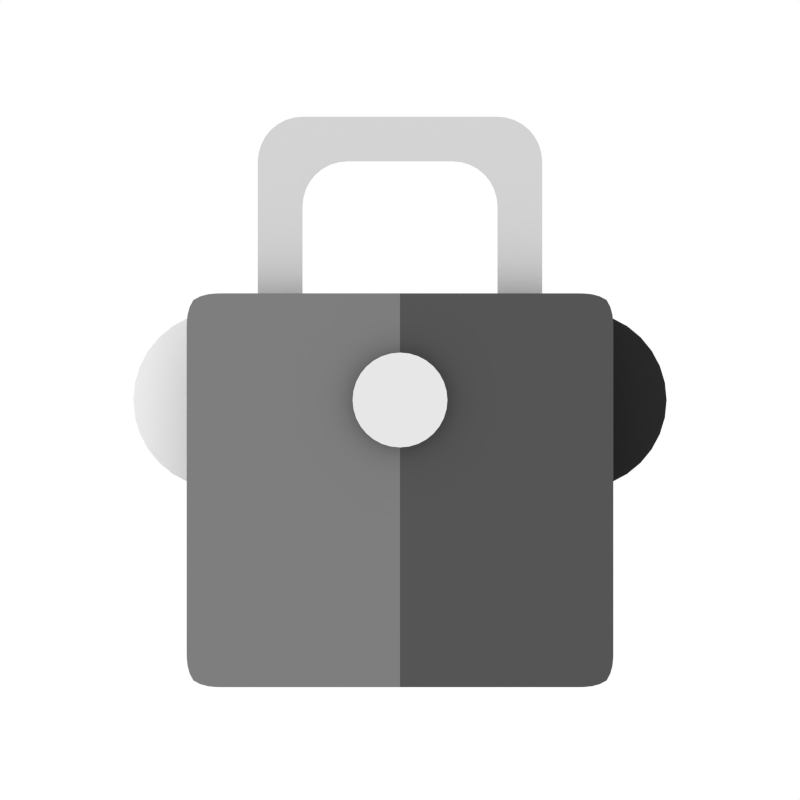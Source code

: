 # Source: Active.blend  (saved by Blender 2.78.0; exported with 4.5.12 LTS)
import bpy
from mathutils import Matrix  # noqa: F401  (used for matrix-valued properties, if any)

bpy.ops.wm.read_factory_settings(use_empty=True)
scene = bpy.context.scene
scene.name = 'Scene'

# ---- collections
col_collection_1 = bpy.data.collections.new('Collection 1'); scene.collection.children.link(col_collection_1)
col_collection_1.hide_render = True
col_collection_1.hide_viewport = True
col_collection_2 = bpy.data.collections.new('Collection 2'); scene.collection.children.link(col_collection_2)
col_collection_2.hide_render = True
col_collection_2.hide_viewport = True
col_collection_3 = bpy.data.collections.new('Collection 3'); scene.collection.children.link(col_collection_3)
col_collection_3.hide_render = True
col_collection_3.hide_viewport = True
col_collection_4 = bpy.data.collections.new('Collection 4'); scene.collection.children.link(col_collection_4)
col_collection_4.hide_render = True
col_collection_4.hide_viewport = True
col_collection_5 = bpy.data.collections.new('Collection 5'); scene.collection.children.link(col_collection_5)
col_collection_5.hide_render = True
col_collection_5.hide_viewport = True
col_collection_6 = bpy.data.collections.new('Collection 6'); scene.collection.children.link(col_collection_6)
col_collection_6.hide_render = True
col_collection_6.hide_viewport = True
col_collection_7 = bpy.data.collections.new('Collection 7'); scene.collection.children.link(col_collection_7)
col_collection_7.hide_render = True
col_collection_7.hide_viewport = True
col_collection_8 = bpy.data.collections.new('Collection 8'); scene.collection.children.link(col_collection_8)
col_collection_11 = bpy.data.collections.new('Collection 11'); scene.collection.children.link(col_collection_11)
col_collection_11.hide_render = True
col_collection_11.hide_viewport = True
col_collection_12 = bpy.data.collections.new('Collection 12'); scene.collection.children.link(col_collection_12)
col_collection_12.hide_render = True
col_collection_12.hide_viewport = True
col_collection_13 = bpy.data.collections.new('Collection 13'); scene.collection.children.link(col_collection_13)
col_collection_14 = bpy.data.collections.new('Collection 14'); scene.collection.children.link(col_collection_14)
col_collection_14.hide_render = True
col_collection_14.hide_viewport = True
col_collection_15 = bpy.data.collections.new('Collection 15'); scene.collection.children.link(col_collection_15)
col_collection_15.hide_render = True
col_collection_15.hide_viewport = True
col_collection_16 = bpy.data.collections.new('Collection 16'); scene.collection.children.link(col_collection_16)
col_collection_16.hide_render = True
col_collection_16.hide_viewport = True
col_collection_20 = bpy.data.collections.new('Collection 20'); scene.collection.children.link(col_collection_20)
col_collection_20.hide_render = True
col_collection_20.hide_viewport = True

# ---- materials (node trees are filled in below, after node groups)
mat_blue_5 = bpy.data.materials.new('Blue 5')
mat_blue_5.alpha_threshold = 0.0
mat_blue_5.use_transparent_shadow = False
mat_blue_5.diffuse_color = (0.004777, 0.03071, 0.09306, 1.0)
mat_blue_5.roughness = 0.5
mat_white_1 = bpy.data.materials.new('White 1')
mat_white_1.alpha_threshold = 0.0
mat_white_1.use_transparent_shadow = False
mat_white_1.diffuse_color = (1.0, 1.0, 1.0, 1.0)
mat_white_1.roughness = 0.5
mat_blue_3 = bpy.data.materials.new('Blue 3')
mat_blue_3.alpha_threshold = 0.0
mat_blue_3.use_transparent_shadow = False
mat_blue_3.diffuse_color = (0.01229, 0.117, 0.3864, 1.0)
mat_blue_3.roughness = 0.5
mat_white_3 = bpy.data.materials.new('White 3')
mat_white_3.alpha_threshold = 0.0
mat_white_3.use_transparent_shadow = False
mat_white_3.diffuse_color = (0.2086, 0.2086, 0.2086, 1.0)
mat_white_3.roughness = 0.5
mat_blue_1 = bpy.data.materials.new('Blue 1')
mat_blue_1.alpha_threshold = 0.0
mat_blue_1.use_transparent_shadow = False
mat_blue_1.diffuse_color = (0.0185, 0.1981, 0.6724, 1.0)
mat_blue_1.roughness = 0.5
mat_blue_4 = bpy.data.materials.new('Blue 4')
mat_blue_4.alpha_threshold = 0.0
mat_blue_4.use_transparent_shadow = False
mat_blue_4.diffuse_color = (0.007499, 0.06301, 0.2016, 1.0)
mat_blue_4.roughness = 0.5
mat_white_5 = bpy.data.materials.new('White 5')
mat_white_5.alpha_threshold = 0.0
mat_white_5.use_transparent_shadow = False
mat_white_5.diffuse_color = (0.02732, 0.02732, 0.02732, 1.0)
mat_white_5.roughness = 0.5
mat_white_2 = bpy.data.materials.new('White 2')
mat_white_2.alpha_threshold = 0.0
mat_white_2.use_transparent_shadow = False
mat_white_2.diffuse_color = (0.6584, 0.6584, 0.6584, 1.0)
mat_white_2.roughness = 0.5
mat_alpha = bpy.data.materials.new('Alpha')
mat_alpha.alpha_threshold = 0.0
mat_alpha.use_transparent_shadow = False
mat_alpha.roughness = 0.5
mat_white_4 = bpy.data.materials.new('White 4')
mat_white_4.alpha_threshold = 0.0
mat_white_4.use_transparent_shadow = False
mat_white_4.diffuse_color = (0.09084, 0.09084, 0.09084, 1.0)
mat_white_4.roughness = 0.5
mat_blue_2 = bpy.data.materials.new('Blue 2')
mat_blue_2.alpha_threshold = 0.0
mat_blue_2.use_transparent_shadow = False
mat_blue_2.diffuse_color = (0.01521, 0.1529, 0.5149, 1.0)
mat_blue_2.roughness = 0.5
mat_green_1 = bpy.data.materials.new('Green 1')
mat_green_1.alpha_threshold = 0.0
mat_green_1.use_transparent_shadow = False
mat_green_1.diffuse_color = (0.04667, 0.624, 0.09531, 1.0)
mat_green_1.roughness = 0.5
mat_green_2 = bpy.data.materials.new('Green 2')
mat_green_2.alpha_threshold = 0.0
mat_green_2.use_transparent_shadow = False
mat_green_2.diffuse_color = (0.0356, 0.4621, 0.07227, 1.0)
mat_green_2.roughness = 0.5
mat_green_3 = bpy.data.materials.new('Green 3')
mat_green_3.alpha_threshold = 0.0
mat_green_3.use_transparent_shadow = False
mat_green_3.diffuse_color = (0.02315, 0.2747, 0.04519, 1.0)
mat_green_3.roughness = 0.5
mat_green_4 = bpy.data.materials.new('Green 4')
mat_green_4.alpha_threshold = 0.0
mat_green_4.use_transparent_shadow = False
mat_green_4.diffuse_color = (0.01681, 0.1779, 0.03071, 1.0)
mat_green_4.roughness = 0.5
mat_green_5 = bpy.data.materials.new('Green 5')
mat_green_5.alpha_threshold = 0.0
mat_green_5.use_transparent_shadow = False
mat_green_5.diffuse_color = (0.008568, 0.07819, 0.01521, 1.0)
mat_green_5.roughness = 0.5
mat_red_1 = bpy.data.materials.new('Red 1')
mat_red_1.alpha_threshold = 0.0
mat_red_1.use_transparent_shadow = False
mat_red_1.diffuse_color = (0.7991, 0.0, 0.0137, 1.0)
mat_red_1.roughness = 0.5
mat_red_2 = bpy.data.materials.new('Red 2')
mat_red_2.alpha_threshold = 0.0
mat_red_2.use_transparent_shadow = False
mat_red_2.diffuse_color = (0.5333, 0.0, 0.01033, 1.0)
mat_red_2.roughness = 0.5
mat_red_3 = bpy.data.materials.new('Red 3')
mat_red_3.alpha_threshold = 0.0
mat_red_3.use_transparent_shadow = False
mat_red_3.diffuse_color = (0.3864, 0.0, 0.008568, 1.0)
mat_red_3.roughness = 0.5
mat_red_4 = bpy.data.materials.new('Red 4')
mat_red_4.alpha_threshold = 0.0
mat_red_4.use_transparent_shadow = False
mat_red_4.diffuse_color = (0.2705, 0.0, 0.006512, 1.0)
mat_red_4.roughness = 0.5
mat_red_5 = bpy.data.materials.new('Red 5')
mat_red_5.alpha_threshold = 0.0
mat_red_5.use_transparent_shadow = False
mat_red_5.diffuse_color = (0.1384, 0.0, 0.004391, 1.0)
mat_red_5.roughness = 0.5
mat_orange_1 = bpy.data.materials.new('Orange 1')
mat_orange_1.alpha_threshold = 0.0
mat_orange_1.use_transparent_shadow = False
mat_orange_1.diffuse_color = (1.0, 0.3005, 0.0185, 1.0)
mat_orange_1.roughness = 0.5
mat_orange_2 = bpy.data.materials.new('Orange 2')
mat_orange_2.alpha_threshold = 0.0
mat_orange_2.use_transparent_shadow = False
mat_orange_2.diffuse_color = (0.7011, 0.2159, 0.01444, 1.0)
mat_orange_2.roughness = 0.5
mat_orange_3 = bpy.data.materials.new('Orange 3')
mat_orange_3.alpha_threshold = 0.0
mat_orange_3.use_transparent_shadow = False
mat_orange_3.diffuse_color = (0.6172, 0.1912, 0.01298, 1.0)
mat_orange_3.roughness = 0.5
mat_orange_4 = bpy.data.materials.new('Orange 4')
mat_orange_4.alpha_threshold = 0.0
mat_orange_4.use_transparent_shadow = False
mat_orange_4.diffuse_color = (0.5333, 0.1651, 0.01161, 1.0)
mat_orange_4.roughness = 0.5
mat_orange_5 = bpy.data.materials.new('Orange 5')
mat_orange_5.alpha_threshold = 0.0
mat_orange_5.use_transparent_shadow = False
mat_orange_5.diffuse_color = (0.3278, 0.1046, 0.008023, 1.0)
mat_orange_5.roughness = 0.5
mat_yellow_1 = bpy.data.materials.new('Yellow 1')
mat_yellow_1.alpha_threshold = 0.0
mat_yellow_1.use_transparent_shadow = False
mat_yellow_1.diffuse_color = (1.0, 1.0, 0.0, 1.0)
mat_yellow_1.roughness = 0.5
mat_yellow_2 = bpy.data.materials.new('Yellow 2')
mat_yellow_2.alpha_threshold = 0.0
mat_yellow_2.use_transparent_shadow = False
mat_yellow_2.diffuse_color = (0.6939, 0.6939, 0.0, 1.0)
mat_yellow_2.roughness = 0.5
mat_yellow_3 = bpy.data.materials.new('Yellow 3')
mat_yellow_3.alpha_threshold = 0.0
mat_yellow_3.use_transparent_shadow = False
mat_yellow_3.diffuse_color = (0.3813, 0.3813, 0.0, 1.0)
mat_yellow_3.roughness = 0.5
mat_yellow_4 = bpy.data.materials.new('Yellow 4')
mat_yellow_4.alpha_threshold = 0.0
mat_yellow_4.use_transparent_shadow = False
mat_yellow_4.diffuse_color = (0.2122, 0.2122, 0.0, 1.0)
mat_yellow_4.roughness = 0.5
mat_yellow_5 = bpy.data.materials.new('Yellow 5')
mat_yellow_5.alpha_threshold = 0.0
mat_yellow_5.use_transparent_shadow = False
mat_yellow_5.diffuse_color = (0.0999, 0.0999, 0.0, 1.0)
mat_yellow_5.roughness = 0.5

# ---- material node trees

# ---- world
world_world = bpy.data.worlds.new('World'); scene.world = world_world
world_world.color = (1.0, 1.0, 1.0)
world_world.use_sun_shadow = False
world_world.sun_shadow_jitter_overblur = 0.0
world_world.cycles.sampling_method = 'NONE'
world_world.cycles.sample_map_resolution = 256

# ---- cameras
cam_camera_001 = bpy.data.cameras.new('Camera.001')
cam_camera_001.type = 'ORTHO'
cam_camera_001.clip_end = 100.0
cam_camera_001.lens = 35.0
cam_camera_001.sensor_width = 32.0
cam_camera_001.sensor_height = 18.0
cam_camera_001.ortho_scale = 9.0
cam_camera_001.display_size = 2.0
cam_camera_001.dof.focus_distance = 0.0
cam_camera_001.dof.aperture_fstop = 128.0
cam_camera_001.dof.aperture_blades = 6

# ---- meshes
me_plane_008 = bpy.data.meshes.new('Plane.008')
me_plane_008.from_pydata([(3.5, -3.0, 0.0), (3.5, 3.0, 0.0), (-3.5, -3.0, 0.0), (-3.5, 3.0, 0.0)], [], [(3, 2, 0, 1)])
me_plane_008.materials.append(mat_blue_5)
me_plane_008.use_remesh_preserve_volume = False
me_plane_008.use_remesh_preserve_attributes = False
me_plane_008.use_mirror_vertex_groups = False
me_plane_008.update()
me_plane_001 = bpy.data.meshes.new('Plane.001')
me_plane_001.from_pydata([(3.0, -3.0, 0.0), (1.0, -3.0, 0.0), (3.0, 1.0, 0.0), (1.0, 1.0, 0.0), (3.0, 3.0, 0.0), (1.0, 3.0, 0.0), (-1.0, 1.0, 0.0), (-1.0, 3.0, 0.0), (-3.0, 1.0, 0.0), (-3.0, 3.0, 0.0), (-1.0, -1.0, 0.0), (-3.0, -1.0, 0.0), (-4.0, -1.0, 0.0), (7.153e-07, -1.0, 0.0), (-1.0, -2.0, 0.0), (-3.0, -2.0, 0.0), (-2.0, -3.0, 0.0)], [], [(0, 2, 3, 1), (2, 4, 5, 3), (5, 7, 6, 3), (7, 9, 8, 6), (8, 11, 10, 6), (10, 14, 13), (11, 15, 14, 10), (11, 12, 15), (15, 16, 14)])
me_plane_001.materials.append(mat_blue_5)
me_plane_001.use_remesh_preserve_volume = False
me_plane_001.use_remesh_preserve_attributes = False
me_plane_001.use_mirror_vertex_groups = False
me_plane_001.update()
me_plane = bpy.data.meshes.new('Plane')
me_plane.from_pydata([(-4.0, -3.0, 0.0), (-2.0, -3.0, 0.0), (-4.0, 1.0, 0.0), (-2.0, 1.0, 0.0), (-4.0, 3.0, 0.0), (-2.0, 3.0, 0.0), (0.0, 1.0, 0.0), (0.0, 3.0, 0.0), (2.0, 1.0, 0.0), (2.0, 3.0, 0.0), (0.0, -1.0, 0.0), (2.0, -1.0, 0.0), (3.0, -1.0, 0.0), (-1.0, -1.0, 0.0), (0.0, -2.0, 0.0), (2.0, -2.0, 0.0), (1.0, -3.0, 0.0)], [], [(0, 1, 3, 2), (2, 3, 5, 4), (5, 3, 6, 7), (7, 6, 8, 9), (8, 6, 10, 11), (10, 13, 14), (11, 10, 14, 15), (11, 15, 12), (15, 14, 16)])
me_plane.materials.append(mat_white_1)
me_plane.use_remesh_preserve_volume = False
me_plane.use_remesh_preserve_attributes = False
me_plane.use_mirror_vertex_groups = False
me_plane.update()
me_plane_004 = bpy.data.meshes.new('Plane.004')
me_plane_004.from_pydata([(-1.4, -2.6, 0.0), (-0.2, -2.6, 0.0), (2.2, 2.6, 0.0), (3.4, 2.6, 0.0)], [], [(0, 1, 3, 2)])
me_plane_004.materials.append(mat_blue_3)
me_plane_004.use_remesh_preserve_volume = False
me_plane_004.use_remesh_preserve_attributes = False
me_plane_004.use_mirror_vertex_groups = False
me_plane_004.update()
me_plane_003 = bpy.data.meshes.new('Plane.003')
me_plane_003.from_pydata([(3.4, -2.6, 0.0), (2.2, -2.6, 0.0), (-0.2, 2.6, 0.0), (-1.4, 2.6, 0.0)], [], [(0, 2, 3, 1)])
me_plane_003.materials.append(mat_blue_3)
me_plane_003.use_remesh_preserve_volume = False
me_plane_003.use_remesh_preserve_attributes = False
me_plane_003.use_mirror_vertex_groups = False
me_plane_003.update()
me_plane_002 = bpy.data.meshes.new('Plane.002')
me_plane_002.from_pydata([(-1.0, -1.5, 0.0), (2.0, -1.5, 0.0), (-1.0, 1.5, 0.0), (2.0, 1.5, 0.0), (-2.0, 0.0, 0.0)], [], [(0, 1, 3, 2), (0, 2, 4)])
me_plane_002.materials.append(mat_white_1)
me_plane_002.use_remesh_preserve_volume = False
me_plane_002.use_remesh_preserve_attributes = False
me_plane_002.use_mirror_vertex_groups = False
me_plane_002.update()
me_plane_005 = bpy.data.meshes.new('Plane.005')
me_plane_005.from_pydata([(-2.4, -0.6333, 0.0), (0.0, -3.133, 0.0), (-2.4, 0.5667, 0.0), (0.0, -1.933, 0.0), (2.4, -0.6333, 0.0), (2.4, 0.5667, 0.0), (0.0, -1.633, 0.0), (-2.4, 0.8667, 0.0), (2.4, 0.8667, 0.0), (0.0, 3.367, 0.0), (-1.2, -0.3833, 0.0), (1.2, 2.117, 0.0)], [], [(0, 1, 3, 2), (3, 1, 4, 5), (7, 10, 11, 9), (8, 11, 10, 6)])
me_plane_005.polygons.foreach_set('material_index', [0, 1, 0, 1])
me_plane_005.materials.append(mat_white_1)
me_plane_005.materials.append(mat_white_3)
me_plane_005.use_remesh_preserve_volume = False
me_plane_005.use_remesh_preserve_attributes = False
me_plane_005.use_mirror_vertex_groups = False
me_plane_005.update()
me_plane_009 = bpy.data.meshes.new('Plane.009')
me_plane_009.from_pydata([(-2.493, -0.898, 0.0), (-0.4933, -2.898, 0.0), (-2.493, 1.102, 0.0), (-0.4933, -0.898, 0.0), (2.987, 0.796, 0.0), (2.987, 2.796, 0.0), (-2.493, 1.602, 0.0), (-0.4933, -0.398, 0.0), (2.987, 3.296, 0.0), (-2.493, -1.398, 0.0), (-0.4933, -3.398, 0.0), (2.987, 0.296, 0.0)], [], [(0, 2, 3, 1), (3, 5, 4, 1), (7, 3, 2, 6), (8, 5, 3, 7), (10, 1, 4, 11), (9, 0, 1, 10)])
me_plane_009.polygons.foreach_set('material_index', [1, 1, 0, 0, 0, 0])
me_plane_009.materials.append(mat_blue_5)
me_plane_009.materials.append(mat_white_1)
me_plane_009.use_remesh_preserve_volume = False
me_plane_009.use_remesh_preserve_attributes = False
me_plane_009.use_mirror_vertex_groups = False
me_plane_009.update()
me_plane_010 = bpy.data.meshes.new('Plane.010')
me_plane_010.from_pydata([(-2.4, -0.6333, 0.0), (0.0, -3.133, 0.0), (-2.4, 0.5667, 0.0), (0.0, -1.933, 0.0), (2.4, -0.6333, 0.0), (2.4, 0.5667, 0.0), (0.0, -1.633, 0.0), (-2.4, 0.8667, 0.0), (2.4, 0.8667, 0.0), (0.0, 3.367, 0.0), (-1.2, -0.3833, 0.0), (1.2, 2.117, 0.0), (-2.4, -0.6333, -1.094), (0.0, -3.133, -1.094), (-2.4, 0.5667, -1.094), (0.0, -1.933, -1.094), (2.4, -0.6333, -1.094), (2.4, 0.5667, -1.094), (0.0, -1.633, -1.094), (-2.4, 0.8667, -1.094), (2.4, 0.8667, -1.094), (0.0, 3.367, -1.094), (-1.2, -0.3833, -1.094), (1.2, 2.117, -1.094)], [], [(0, 2, 3, 1), (3, 5, 4, 1), (7, 9, 11, 10), (8, 6, 10, 11), (12, 13, 15, 14), (15, 13, 16, 17), (19, 22, 23, 21), (20, 23, 22, 18), (2, 0, 12, 14), (6, 8, 20, 18), (4, 5, 17, 16), (1, 4, 16, 13), (0, 1, 13, 12), (11, 9, 21, 23), (5, 3, 15, 17), (8, 11, 23, 20), (9, 7, 19, 21), (7, 10, 22, 19), (3, 2, 14, 15), (10, 6, 18, 22)])
me_plane_010.polygons.foreach_set('material_index', [0, 1, 0, 1, 0, 1, 0, 1, 0, 1, 1, 1, 0, 0, 1, 1, 0, 0, 0, 1])
me_plane_010.materials.append(mat_blue_1)
me_plane_010.materials.append(mat_blue_4)
me_plane_010.use_remesh_preserve_volume = False
me_plane_010.use_remesh_preserve_attributes = False
me_plane_010.use_mirror_vertex_groups = False
me_plane_010.update()
me_plane_011 = bpy.data.meshes.new('Plane.011')
me_plane_011.from_pydata([(-1.0, -2.333, 0.0), (1.0, -2.333, 0.0), (-1.0, 1.0, 0.0), (1.0, 1.0, 0.0), (-1.0, 1.667, 0.0), (1.0, 1.667, 0.0), (-1.0, 3.0, 0.0), (1.0, 3.0, 0.0)], [], [(0, 1, 3, 2), (5, 7, 6, 4)])
me_plane_011.polygons.foreach_set('material_index', [0, 1])
me_plane_011.materials.append(mat_white_1)
me_plane_011.materials.append(mat_white_5)
me_plane_011.use_remesh_preserve_volume = False
me_plane_011.use_remesh_preserve_attributes = False
me_plane_011.use_mirror_vertex_groups = False
me_plane_011.update()
me_plane_017 = bpy.data.meshes.new('Plane.017')
me_plane_017.from_pydata([(-1.0, -1.0, 0.0), (1.0, 0.0, 0.0), (-1.0, 1.0, 0.0), (-0.3333, -0.6667, 0.0), (0.3333, -0.3333, 0.0), (0.3333, 0.3333, 0.0), (-0.3333, 0.6667, 0.0), (-0.3333, -0.3333, 0.0), (1.192e-07, 8.941e-08, 0.0), (-0.3333, 0.3333, 0.0)], [], [(4, 1, 5), (6, 2, 9), (8, 5, 6, 9), (0, 3, 7), (4, 5, 8), (3, 4, 8, 7), (2, 0, 7, 9), (7, 8, 9)])
me_plane_017.polygons.foreach_set('material_index', [2, 0, 0, 0, 2, 0, 1, 1])
me_plane_017.materials.append(mat_white_2)
me_plane_017.materials.append(mat_white_1)
me_plane_017.materials.append(mat_white_3)
me_plane_017.use_remesh_preserve_volume = False
me_plane_017.use_remesh_preserve_attributes = False
me_plane_017.use_mirror_vertex_groups = False
me_plane_017.update()
me_plane_015 = bpy.data.meshes.new('Plane.015')
me_plane_015.from_pydata([(2.7, -3.6, 0.0), (9.9, -3.6, 0.0), (2.7, 3.6, 0.0), (9.9, 3.6, 0.0), (-9.9, -3.6, 0.0), (-2.7, -3.6, 0.0), (-9.9, 3.6, 0.0), (-2.7, 3.6, 0.0)], [], [(0, 1, 3, 2), (4, 5, 7, 6)])
me_plane_015.polygons.foreach_set('material_index', [1, 0])
me_plane_015.materials.append(mat_white_1)
me_plane_015.materials.append(mat_white_2)
me_plane_015.use_remesh_preserve_volume = False
me_plane_015.use_remesh_preserve_attributes = False
me_plane_015.use_mirror_vertex_groups = False
me_plane_015.update()
me_plane_014 = bpy.data.meshes.new('Plane.014')
me_plane_014.from_pydata([(-0.592, 0.6846, 4.688e-07), (-0.6905, 0.6748, 4.688e-07), (-0.7852, 0.6461, 4.688e-07), (-0.8725, 0.5994, 4.688e-07), (-0.949, 0.5366, 4.688e-07), (-1.012, 0.4601, 4.688e-07), (-1.058, 0.3728, 4.688e-07), (-1.087, 0.2781, 4.688e-07), (-1.097, 0.1796, 4.688e-07), (-1.095, 1.187, 4.768e-07), (-1.193, 1.178, 4.768e-07), (-1.288, 1.149, 4.768e-07), (-1.375, 1.102, 4.768e-07), (-1.452, 1.04, 4.768e-07), (-1.515, 0.963, 4.768e-07), (-1.561, 0.8757, 4.768e-07), (-1.59, 0.781, 4.768e-07), (-1.6, 0.6825, 4.768e-07), (-1.097, -1.079, 4.688e-07), (-1.6, 0.3064, 4.768e-07), (-0.8, 1.187, 4.768e-07), (0.0, 0.6846, 4.688e-07), (0.0, 1.187, 4.768e-07), (-1.6, -1.0, 4.768e-07)], [], [(21, 22, 20, 0), (0, 20, 9, 1), (1, 9, 10, 2), (2, 10, 11, 3), (3, 11, 12, 4), (12, 13, 4), (13, 14, 4), (4, 14, 15, 5), (5, 15, 16, 6), (6, 16, 17, 7), (8, 7, 17, 19), (23, 18, 8, 19)])
me_plane_014.materials.append(mat_white_2)
me_plane_014.use_remesh_preserve_volume = False
me_plane_014.use_remesh_preserve_attributes = False
me_plane_014.use_mirror_vertex_groups = False
me_plane_014.update()
me_circle_002 = bpy.data.meshes.new('Circle.002')
me_circle_002.from_pydata([(0.0, 1.0, 0.0), (-0.1951, 0.9808, 0.0), (-0.3827, 0.9239, 0.0), (-0.5556, 0.8315, 0.0), (-0.7071, 0.7071, 0.0), (-0.8315, 0.5556, 0.0), (-0.9239, 0.3827, 0.0), (-0.9808, 0.1951, 0.0), (-1.0, 7.55e-08, 0.0), (-0.9808, -0.1951, 0.0), (-0.9239, -0.3827, 0.0), (-0.8315, -0.5556, 0.0), (-0.7071, -0.7071, 0.0), (-0.5556, -0.8315, 0.0), (-0.3827, -0.9239, 0.0), (-0.1951, -0.9808, 0.0), (3.258e-07, -1.0, 0.0), (0.1951, -0.9808, 0.0), (0.3827, -0.9239, 0.0), (0.5556, -0.8315, 0.0), (0.7071, -0.7071, 0.0), (0.8315, -0.5556, 0.0), (0.9239, -0.3827, 0.0), (0.9808, -0.1951, 0.0), (1.0, 9.656e-07, 0.0), (0.9808, 0.1951, 0.0), (0.9239, 0.3827, 0.0), (0.8315, 0.5556, 0.0), (0.7071, 0.7071, 0.0), (0.5556, 0.8315, 0.0), (0.3827, 0.9239, 0.0), (0.1951, 0.9808, 0.0)], [], [(1, 2, 3, 4, 5, 6, 7, 8, 9, 10, 11, 12, 13, 14, 15, 16, 17, 18, 19, 20, 21, 22, 23, 24, 25, 26, 27, 28, 29, 30, 31, 0)])
me_circle_002.materials.append(mat_alpha)
me_circle_002.use_remesh_preserve_volume = False
me_circle_002.use_remesh_preserve_attributes = False
me_circle_002.use_mirror_vertex_groups = False
me_circle_002.update()
me_plane_018 = bpy.data.meshes.new('Plane.018')
me_plane_018.from_pydata([(-1.0, -1.346, 0.0), (1.0, -1.346, 0.0), (-1.0, 0.5, 0.0), (1.0, 0.5, 0.0), (-0.8, -1.346, 0.0), (0.8, -1.346, 0.0), (0.8, 0.5, 0.0), (-0.8, 0.5, 0.0), (-1.0, 0.3, 0.0), (-1.0, -1.146, 0.0), (1.0, -1.146, 0.0), (1.0, 0.3, 0.0), (-0.8, -1.146, 0.0), (-0.8, 0.3, 0.0), (0.8, -1.146, 0.0), (0.8, 0.3, 0.0), (0.8, -1.346, 0.0), (0.8, 0.5, 0.0), (0.8, -1.146, 0.0), (0.8, 0.3, 0.0), (-0.8, 0.5, 0.0), (-0.8, -1.146, 0.0), (-0.8, 0.3, 0.0), (-0.8, -1.346, 0.0), (-1.0, 0.3, 0.0), (1.0, 0.3, 0.0), (-0.8, 0.3, 0.0), (0.8, 0.3, 0.0), (0.8, 0.3, 0.0), (-0.8, 0.3, 0.0), (-1.0, -1.146, 0.0), (1.0, -1.146, 0.0), (-0.8, -1.146, 0.0), (0.8, -1.146, 0.0), (0.8, -1.146, 0.0), (-0.8, -1.146, 0.0), (0.0, -1.346, 0.0), (0.0, 0.5, 0.0), (0.0, -1.146, 0.0), (0.0, 0.3, 0.0), (0.0, 0.3, 0.0), (0.0, -1.146, 0.0)], [], [(15, 11, 3, 6), (8, 13, 7, 2), (19, 15, 6, 17), (16, 5, 14, 18), (28, 27, 15, 19), (0, 4, 12, 9), (24, 26, 13, 8), (5, 1, 10, 14), (27, 25, 11, 15), (40, 28, 19, 39), (36, 16, 18, 38), (39, 19, 17, 37), (13, 22, 20, 7), (4, 23, 21, 12), (26, 29, 22, 13), (32, 35, 29, 26), (41, 34, 28, 40), (33, 31, 25, 27), (30, 32, 26, 24), (34, 33, 27, 28), (18, 14, 33, 34), (9, 12, 32, 30), (14, 10, 31, 33), (38, 18, 34, 41), (12, 21, 35, 32), (21, 38, 41, 35), (35, 41, 40, 29), (22, 39, 37, 20), (23, 36, 38, 21), (29, 40, 39, 22)])
me_plane_018.polygons.foreach_set('material_index', [1, 0, 1, 1, 1, 0, 0, 1, 1, 1, 1, 1, 0, 0, 0, 0, 1, 1, 0, 1, 1, 0, 1, 1, 0, 0, 0, 0, 0, 0])
me_plane_018.materials.append(mat_white_3)
me_plane_018.materials.append(mat_white_4)
me_plane_018.use_remesh_preserve_volume = False
me_plane_018.use_remesh_preserve_attributes = False
me_plane_018.use_mirror_vertex_groups = False
me_plane_018.update()
me_plane_013 = bpy.data.meshes.new('Plane.013')
me_plane_013.from_pydata([(3.0, -3.0, 0.0), (1.0, -3.0, 0.0), (-1.0, 3.0, 0.0), (-3.0, 3.0, 0.0)], [], [(0, 2, 3, 1)])
me_plane_013.materials.append(mat_white_1)
me_plane_013.use_remesh_preserve_volume = False
me_plane_013.use_remesh_preserve_attributes = False
me_plane_013.use_mirror_vertex_groups = False
me_plane_013.update()
me_plane_012 = bpy.data.meshes.new('Plane.012')
me_plane_012.from_pydata([(-3.0, -3.0, 0.0), (-1.0, -3.0, 0.0), (1.0, 3.0, 0.0), (3.0, 3.0, 0.0)], [], [(0, 1, 3, 2)])
me_plane_012.materials.append(mat_white_3)
me_plane_012.use_remesh_preserve_volume = False
me_plane_012.use_remesh_preserve_attributes = False
me_plane_012.use_mirror_vertex_groups = False
me_plane_012.update()
me_circle_004 = bpy.data.meshes.new('Circle.004')
me_circle_004.from_pydata([(0.0, 1.0, 0.0), (-0.1951, 0.9808, 0.0), (-0.3827, 0.9239, 0.0), (-0.5556, 0.8315, 0.0), (-0.7071, 0.7071, 0.0), (-0.8315, 0.5556, 0.0), (-0.9239, 0.3827, 0.0), (-0.9808, 0.1951, 0.0), (-1.0, 7.55e-08, 0.0), (-0.9808, -0.1951, 0.0), (-0.9239, -0.3827, 0.0), (-0.8315, -0.5556, 0.0), (-0.7071, -0.7071, 0.0), (-0.5556, -0.8315, 0.0), (-0.3827, -0.9239, 0.0), (-0.1951, -0.9808, 0.0), (3.258e-07, -1.0, 0.0), (0.1951, -0.9808, 0.0), (0.3827, -0.9239, 0.0), (0.5556, -0.8315, 0.0), (0.7071, -0.7071, 0.0), (0.8315, -0.5556, 0.0), (0.9239, -0.3827, 0.0), (0.9808, -0.1951, 0.0), (1.0, 9.656e-07, 0.0), (0.9808, 0.1951, 0.0), (0.9239, 0.3827, 0.0), (0.8315, 0.5556, 0.0), (0.7071, 0.7071, 0.0), (0.5556, 0.8315, 0.0), (0.3827, 0.9239, 0.0), (0.1951, 0.9808, 0.0), (-0.4409, 1.226, -0.4409), (-0.7661, 1.194, -0.4409), (-1.079, 1.099, -0.4409), (-1.367, 0.9449, -0.4409), (-1.619, 0.7376, -0.4409), (-1.827, 0.485, -0.4409), (-1.981, 0.1969, -0.4409), (-2.076, -0.1158, -0.4409), (-2.108, -0.4409, -0.4409), (-2.076, -0.7661, -0.4409), (-1.981, -1.079, -0.4409), (-1.827, -1.367, -0.4409), (-1.619, -1.619, -0.4409), (-1.367, -1.827, -0.4409), (-1.079, -1.981, -0.4409), (-0.7661, -2.076, -0.4409), (-0.4409, -2.108, -0.4409), (-0.1158, -2.076, -0.4409), (0.1969, -1.981, -0.4409), (0.485, -1.827, -0.4409), (0.7376, -1.619, -0.4409), (0.9449, -1.367, -0.4409), (1.099, -1.079, -0.4409), (1.194, -0.7661, -0.4409), (1.226, -0.4409, -0.4409), (1.194, -0.1158, -0.4409), (1.099, 0.1969, -0.4409), (0.9449, 0.485, -0.4409), (0.7376, 0.7376, -0.4409), (0.485, 0.9449, -0.4409), (0.1969, 1.099, -0.4409), (-0.1158, 1.194, -0.4409), (-4.409, 2.998, -0.8818), (-5.854, 2.856, -0.8818), (-7.244, 2.434, -0.8818), (-8.525, 1.75, -0.8818), (-9.647, 0.8287, -0.8818), (-10.57, -0.2938, -0.8818), (-11.25, -1.574, -0.8818), (-11.67, -2.964, -0.8818), (-11.82, -4.409, -0.8818), (-11.67, -5.854, -0.8818), (-11.25, -7.244, -0.8818), (-10.57, -8.525, -0.8818), (-9.647, -9.647, -0.8818), (-8.525, -10.57, -0.8818), (-7.244, -11.25, -0.8818), (-5.854, -11.67, -0.8818), (-4.409, -11.82, -0.8818), (-2.964, -11.67, -0.8818), (-1.574, -11.25, -0.8818), (-0.2938, -10.57, -0.8818), (0.8287, -9.647, -0.8818), (1.75, -8.524, -0.8818), (2.434, -7.244, -0.8818), (2.856, -5.854, -0.8818), (2.998, -4.409, -0.8818), (2.856, -2.964, -0.8818), (2.434, -1.574, -0.8818), (1.75, -0.2938, -0.8818), (0.8287, 0.8287, -0.8818), (-0.2938, 1.75, -0.8818), (-1.574, 2.434, -0.8818), (-2.964, 2.856, -0.8818), (-4.409, 4.85, -4.409), (-6.216, 4.672, -4.409), (-7.953, 4.145, -4.409), (-9.553, 3.29, -4.409), (-10.96, 2.138, -4.409), (-12.11, 0.735, -4.409), (-12.96, -0.8658, -4.409), (-13.49, -2.603, -4.409), (-13.67, -4.409, -4.409), (-13.49, -6.216, -4.409), (-12.96, -7.953, -4.409), (-12.11, -9.553, -4.409), (-10.96, -10.96, -4.409), (-9.553, -12.11, -4.409), (-7.953, -12.96, -4.409), (-6.216, -13.49, -4.409), (-4.409, -13.67, -4.409), (-2.603, -13.49, -4.409), (-0.8658, -12.96, -4.409), (0.735, -12.11, -4.409), (2.138, -10.96, -4.409), (3.29, -9.553, -4.409), (4.145, -7.953, -4.409), (4.672, -6.216, -4.409), (4.85, -4.409, -4.409), (4.672, -2.603, -4.409), (4.145, -0.8658, -4.409), (3.29, 0.735, -4.409), (2.138, 2.138, -4.409), (0.735, 3.29, -4.409), (-0.8658, 4.145, -4.409), (-2.603, 4.672, -4.409), (7.716, 7.716, 0.0), (1.102, 7.716, 0.0), (7.716, 14.33, 0.0), (1.102, 14.33, 0.0), (-17.64, -15.43, -8.818), (8.818, -15.43, -8.818), (-17.64, 6.614, -8.818), (8.818, 6.614, -8.818), (-17.64, -0.7349, -8.818), (-17.64, -8.083, -8.818), (-8.818, -15.43, -8.818), (0.0, -15.43, -8.818), (8.818, -8.083, -8.818), (8.818, -0.7349, -8.818), (0.0, 6.614, -8.818), (-8.818, 6.614, -8.818), (-8.818, -8.083, -8.818), (-8.818, -0.7349, -8.818), (0.0, -8.083, -8.818), (0.0, -0.7349, -8.818), (8.818, 15.43, -8.818), (0.0, 15.43, -8.818), (-13.23, 6.614, -8.818), (-17.64, 2.939, -8.818), (-8.818, 2.939, -8.818), (-13.23, -0.7349, -8.818), (-13.23, 2.939, -8.818), (-8.818, 11.02, -8.818), (-13.23, 11.02, -8.818)], [], [(0, 1, 2, 3, 4, 5, 6, 7, 8, 9, 10, 11, 12, 13, 14, 15, 16, 17, 18, 19, 20, 21, 22, 23, 24, 25, 26, 27, 28, 29, 30, 31), (32, 33, 34, 35, 36, 37, 38, 39, 40, 41, 42, 43, 44, 45, 46, 47, 48, 49, 50, 51, 52, 53, 54, 55, 56, 57, 58, 59, 60, 61, 62, 63), (64, 65, 66, 67, 68, 69, 70, 71, 72, 73, 74, 75, 76, 77, 78, 79, 80, 81, 82, 83, 84, 85, 86, 87, 88, 89, 90, 91, 92, 93, 94, 95), (96, 97, 98, 99, 100, 101, 102, 103, 104, 105, 106, 107, 108, 109, 110, 111, 112, 113, 114, 115, 116, 117, 118, 119, 120, 121, 122, 123, 124, 125, 126, 127), (129, 128, 130, 131), (147, 141, 135, 142), (154, 152, 143, 150), (145, 147, 142, 143, 152), (132, 138, 144, 137), (137, 144, 145, 153, 136), (138, 139, 146, 144), (144, 146, 147, 145), (139, 133, 140, 146), (146, 140, 141, 147), (142, 135, 148, 149), (151, 154, 150, 134), (136, 153, 154, 151), (153, 145, 152, 154), (150, 143, 155, 156)])
me_circle_004.polygons.foreach_set('material_index', [0, 1, 2, 1, 0, 3, 4, 3, 4, 4, 3, 3, 3, 3, 1, 4, 4, 4, 1])
me_circle_004.materials.append(mat_blue_1)
me_circle_004.materials.append(mat_white_1)
me_circle_004.materials.append(mat_white_5)
me_circle_004.materials.append(mat_white_3)
me_circle_004.materials.append(mat_white_4)
me_circle_004.use_remesh_preserve_volume = False
me_circle_004.use_remesh_preserve_attributes = False
me_circle_004.use_mirror_vertex_groups = False
me_circle_004.update()
me_circle_001 = bpy.data.meshes.new('Circle.001')
me_circle_001.from_pydata([(4.0, 1.0, 0.0), (3.805, 0.9808, 0.0), (3.617, 0.9239, 0.0), (3.444, 0.8315, 0.0), (3.293, 0.7071, 0.0), (3.169, 0.5556, 0.0), (3.076, 0.3827, 0.0), (3.019, 0.1951, 0.0), (3.0, 7.55e-08, 0.0), (3.019, -0.1951, 0.0), (3.076, -0.3827, 0.0), (3.169, -0.5556, 0.0), (3.293, -0.7071, 0.0), (3.444, -0.8315, 0.0), (3.617, -0.9239, 0.0), (3.805, -0.9808, 0.0), (4.0, -1.0, 0.0), (4.195, -0.9808, 0.0), (4.383, -0.9239, 0.0), (4.556, -0.8315, 0.0), (4.707, -0.7071, 0.0), (4.831, -0.5556, 0.0), (4.924, -0.3827, 0.0), (4.981, -0.1951, 0.0), (5.0, 9.656e-07, 0.0), (4.981, 0.1951, 0.0), (4.924, 0.3827, 0.0), (4.831, 0.5556, 0.0), (4.707, 0.7071, 0.0), (4.556, 0.8315, 0.0), (4.383, 0.9239, 0.0), (4.195, 0.9808, 0.0), (0.0, 1.0, 0.0), (-0.1951, 0.9808, 0.0), (-0.3827, 0.9239, 0.0), (-0.5556, 0.8315, 0.0), (-0.7071, 0.7071, 0.0), (-0.8315, 0.5556, 0.0), (-0.9239, 0.3827, 0.0), (-0.9808, 0.1951, 0.0), (-1.0, 7.55e-08, 0.0), (-0.9808, -0.1951, 0.0), (-0.9239, -0.3827, 0.0), (-0.8315, -0.5556, 0.0), (-0.7071, -0.7071, 0.0), (-0.5556, -0.8315, 0.0), (-0.3827, -0.9239, 0.0), (-0.1951, -0.9808, 0.0), (3.258e-07, -1.0, 0.0), (0.1951, -0.9808, 0.0), (0.3827, -0.9239, 0.0), (0.5556, -0.8315, 0.0), (0.7071, -0.7071, 0.0), (0.8315, -0.5556, 0.0), (0.9239, -0.3827, 0.0), (0.9808, -0.1951, 0.0), (1.0, 9.656e-07, 0.0), (0.9808, 0.1951, 0.0), (0.9239, 0.3827, 0.0), (0.8315, 0.5556, 0.0), (0.7071, 0.7071, 0.0), (0.5556, 0.8315, 0.0), (0.3827, 0.9239, 0.0), (0.1951, 0.9808, 0.0), (2.0, 1.0, 0.0), (1.805, 0.9808, 0.0), (1.617, 0.9239, 0.0), (1.444, 0.8315, 0.0), (1.293, 0.7071, 0.0), (1.169, 0.5556, 0.0), (1.076, 0.3827, 0.0), (1.019, 0.1951, 0.0), (1.0, 7.55e-08, 0.0), (1.019, -0.1951, 0.0), (1.076, -0.3827, 0.0), (1.169, -0.5556, 0.0), (1.293, -0.7071, 0.0), (1.444, -0.8315, 0.0), (1.617, -0.9239, 0.0), (1.805, -0.9808, 0.0), (2.0, -1.0, 0.0), (2.195, -0.9808, 0.0), (2.383, -0.9239, 0.0), (2.556, -0.8315, 0.0), (2.707, -0.7071, 0.0), (2.831, -0.5556, 0.0), (2.924, -0.3827, 0.0), (2.981, -0.1951, 0.0), (3.0, 9.656e-07, 0.0), (2.981, 0.1951, 0.0), (2.924, 0.3827, 0.0), (2.831, 0.5556, 0.0), (2.707, 0.7071, 0.0), (2.556, 0.8315, 0.0), (2.383, 0.9239, 0.0), (2.195, 0.9808, 0.0)], [], [(0, 1, 2, 3, 4, 5, 6, 7, 8, 9, 10, 11, 12, 13, 14, 15, 16, 17, 18, 19, 20, 21, 22, 23, 24, 25, 26, 27, 28, 29, 30, 31), (32, 33, 34, 35, 36, 37, 38, 39, 40, 41, 42, 43, 44, 45, 46, 47, 48, 49, 50, 51, 52, 53, 54, 55, 56, 57, 58, 59, 60, 61, 62, 63), (64, 65, 66, 67, 68, 69, 70, 71, 72, 73, 74, 75, 76, 77, 78, 79, 80, 81, 82, 83, 84, 85, 86, 87, 88, 89, 90, 91, 92, 93, 94, 95)])
me_circle_001.polygons.foreach_set('material_index', [2, 0, 1])
me_circle_001.materials.append(mat_white_1)
me_circle_001.materials.append(mat_white_3)
me_circle_001.materials.append(mat_white_5)
me_circle_001.use_remesh_preserve_volume = False
me_circle_001.use_remesh_preserve_attributes = False
me_circle_001.use_mirror_vertex_groups = False
me_circle_001.update()
me_plane_006 = bpy.data.meshes.new('Plane.006')
me_plane_006.from_pydata([(-4.0, -1.0, 0.0), (2.0, -1.0, 0.0), (-4.0, 1.0, 0.0), (2.0, 1.0, 0.0), (2.0, -2.0, 0.0), (2.0, 2.0, 0.0), (4.0, 0.0, 0.0)], [], [(0, 1, 3, 2), (4, 6, 5, 3, 1)])
me_plane_006.materials.append(mat_white_4)
me_plane_006.use_remesh_preserve_volume = False
me_plane_006.use_remesh_preserve_attributes = False
me_plane_006.use_mirror_vertex_groups = False
me_plane_006.update()
me_plane_007 = bpy.data.meshes.new('Plane.007')
me_plane_007.from_pydata([(-3.0, -1.333, 0.0), (-1.0, -3.333, 0.0), (-3.0, 0.6667, 0.0), (-1.0, -1.333, 0.0), (4.0, 1.667, 0.0), (4.0, 3.667, 0.0)], [], [(0, 1, 3, 2), (3, 1, 4, 5)])
me_plane_007.materials.append(mat_white_1)
me_plane_007.use_remesh_preserve_volume = False
me_plane_007.use_remesh_preserve_attributes = False
me_plane_007.use_mirror_vertex_groups = False
me_plane_007.update()
me_circle = bpy.data.meshes.new('Circle')
me_circle.from_pydata([(0.0, 1.0, 0.0), (-0.1951, 0.9808, 0.0), (-0.3827, 0.9239, 0.0), (-0.5556, 0.8315, 0.0), (-0.7071, 0.7071, 0.0), (-0.8315, 0.5556, 0.0), (-0.9239, 0.3827, 0.0), (-0.9808, 0.1951, 0.0), (-1.0, 7.55e-08, 0.0), (-0.9808, -0.1951, 0.0), (-0.9239, -0.3827, 0.0), (-0.8315, -0.5556, 0.0), (-0.7071, -0.7071, 0.0), (-0.5556, -0.8315, 0.0), (-0.3827, -0.9239, 0.0), (-0.1951, -0.9808, 0.0), (3.258e-07, -1.0, 0.0), (0.1951, -0.9808, 0.0), (0.3827, -0.9239, 0.0), (0.5556, -0.8315, 0.0), (0.7071, -0.7071, 0.0), (0.8315, -0.5556, 0.0), (0.9239, -0.3827, 0.0), (0.9808, -0.1951, 0.0), (1.0, 9.656e-07, 0.0), (0.9808, 0.1951, 0.0), (0.9239, 0.3827, 0.0), (0.8315, 0.5556, 0.0), (0.7071, 0.7071, 0.0), (0.5556, 0.8315, 0.0), (0.3827, 0.9239, 0.0), (0.1951, 0.9808, 0.0), (-1.52e-07, 1.39, 0.0), (-0.1951, 1.39, 0.0), (-0.8452, 1.121, 0.0), (-0.9832, 0.9832, 0.0), (-1.121, 0.8452, 0.0), (-1.39, 0.1951, 0.0), (-1.39, 1.354e-07, 0.0), (-1.39, -0.1951, 0.0), (-1.121, -0.8452, 0.0), (-0.9832, -0.9832, 0.0), (-0.8452, -1.121, 0.0), (-0.1951, -1.39, 0.0), (4.486e-07, -1.39, 0.0), (0.1951, -1.39, 0.0), (0.8452, -1.121, 0.0), (0.9832, -0.9832, 0.0), (1.121, -0.8452, 0.0), (1.39, -0.1951, 0.0), (1.39, 1.327e-06, 0.0), (1.39, 0.1951, 0.0), (1.121, 0.8452, 0.0), (0.9832, 0.9832, 0.0), (0.8452, 1.121, 0.0), (0.1951, 1.39, 0.0), (-2.263e-08, 0.7, 0.0), (-0.1366, 0.6865, 0.0), (-0.2679, 0.6467, 0.0), (-0.3889, 0.582, 0.0), (-0.495, 0.495, 0.0), (-0.582, 0.3889, 0.0), (-0.6467, 0.2679, 0.0), (-0.6865, 0.1366, 0.0), (-0.7, 1.467e-07, 0.0), (-0.6865, -0.1366, 0.0), (-0.6467, -0.2679, 0.0), (-0.582, -0.3889, 0.0), (-0.495, -0.495, 0.0), (-0.3889, -0.582, 0.0), (-0.2679, -0.6467, 0.0), (-0.1366, -0.6865, 0.0), (2.055e-07, -0.7, 0.0), (0.1366, -0.6865, 0.0), (0.2679, -0.6467, 0.0), (0.3889, -0.582, 0.0), (0.495, -0.495, 0.0), (0.582, -0.3889, 0.0), (0.6467, -0.2679, 0.0), (0.6865, -0.1366, 0.0), (0.7, 7.698e-07, 0.0), (0.6865, 0.1366, 0.0), (0.6467, 0.2679, 0.0), (0.582, 0.3889, 0.0), (0.495, 0.495, 0.0), (0.3889, 0.582, 0.0), (0.2679, 0.6467, 0.0), (0.1366, 0.6865, 0.0)], [], [(21, 20, 47, 48), (29, 28, 53, 54), (8, 7, 37, 38), (1, 0, 32, 33), (16, 15, 43, 44), (9, 8, 38, 39), (24, 23, 49, 50), (17, 16, 44, 45), (0, 31, 55, 32), (25, 24, 50, 51), (4, 3, 34, 35), (12, 11, 40, 41), (5, 4, 35, 36), (20, 19, 46, 47), (13, 12, 41, 42), (28, 27, 52, 53), (21, 22, 78, 77), (8, 9, 65, 64), (22, 23, 79, 78), (9, 10, 66, 65), (23, 24, 80, 79), (10, 11, 67, 66), (24, 25, 81, 80), (11, 12, 68, 67), (25, 26, 82, 81), (12, 13, 69, 68), (26, 27, 83, 82), (13, 14, 70, 69), (0, 1, 57, 56), (27, 28, 84, 83), (14, 15, 71, 70), (1, 2, 58, 57), (28, 29, 85, 84), (15, 16, 72, 71), (2, 3, 59, 58), (29, 30, 86, 85), (16, 17, 73, 72), (3, 4, 60, 59), (30, 31, 87, 86), (17, 18, 74, 73), (4, 5, 61, 60), (31, 0, 56, 87), (18, 19, 75, 74), (5, 6, 62, 61), (19, 20, 76, 75), (6, 7, 63, 62), (20, 21, 77, 76), (7, 8, 64, 63)])
me_circle.materials.append(mat_white_1)
me_circle.use_remesh_preserve_volume = False
me_circle.use_remesh_preserve_attributes = False
me_circle.use_mirror_vertex_groups = False
me_circle.update()
me_plane_016 = bpy.data.meshes.new('Plane.016')
me_plane_016.from_pydata([(-1.0, -1.0, 0.0), (1.0, -1.0, 0.0), (-0.7778, 0.7778, 0.0), (1.0, 1.0, 0.0), (-1.0, 0.5556, 0.0), (-1.0, 0.3333, 0.0), (-1.0, 0.1111, 0.0), (-1.0, -0.1111, 0.0), (-1.0, -0.3333, 0.0), (-1.0, -0.5556, 0.0), (-1.0, -0.7778, 0.0), (-0.7778, -1.0, 0.0), (-0.5556, -1.0, 0.0), (-0.3333, -1.0, 0.0), (-0.1111, -1.0, 0.0), (0.1111, -1.0, 0.0), (0.3333, -1.0, 0.0), (0.5556, -1.0, 0.0), (0.7778, -1.0, 0.0), (1.0, -0.7778, 0.0), (1.0, -0.5556, 0.0), (1.0, -0.3333, 0.0), (1.0, -0.1111, 0.0), (1.0, 0.1111, 0.0), (1.0, 0.3333, 0.0), (1.0, 0.5556, 0.0), (1.0, 0.7778, 0.0), (0.7778, 1.0, 0.0), (0.5556, 1.0, 0.0), (0.3333, 1.0, 0.0), (0.1111, 1.0, 0.0), (-0.1111, 1.0, 0.0), (-0.3333, 1.0, 0.0), (-0.5556, 1.0, 0.0), (-0.7778, -0.7778, 0.0), (-0.7778, -0.5556, 0.0), (-0.7778, -0.3333, 0.0), (-0.7778, -0.1111, 0.0), (-0.7778, 0.1111, 0.0), (-0.7778, 0.3333, 0.0), (-0.7778, 0.5556, 0.0), (-0.5556, -0.7778, 0.0), (-0.5556, -0.5556, 0.0), (-0.5556, -0.3333, 0.0), (-0.5556, -0.1111, 0.0), (-0.5556, 0.1111, 0.0), (-0.5556, 0.3333, 0.0), (-0.5556, 0.5556, 0.0), (-0.5556, 0.7778, 0.0), (-0.3333, -0.7778, 0.0), (-0.3333, -0.5556, 0.0), (-0.3333, -0.3333, 0.0), (-0.3333, -0.1111, 0.0), (-0.3333, 0.1111, 0.0), (-0.3333, 0.3333, 0.0), (-0.3333, 0.5556, 0.0), (-0.3333, 0.7778, 0.0), (-0.1111, -0.7778, 0.0), (-0.1111, -0.5556, 0.0), (-0.1111, -0.3333, 0.0), (-0.1111, -0.1111, 0.0), (-0.1111, 0.1111, 0.0), (-0.1111, 0.3333, 0.0), (-0.1111, 0.5556, 0.0), (-0.1111, 0.7778, 0.0), (0.1111, -0.7778, 0.0), (0.1111, -0.5556, 0.0), (0.1111, -0.3333, 0.0), (0.1111, -0.1111, 0.0), (0.1111, 0.1111, 0.0), (0.1111, 0.3333, 0.0), (0.1111, 0.5556, 0.0), (0.1111, 0.7778, 0.0), (0.3333, -0.7778, 0.0), (0.3333, -0.5556, 0.0), (0.3333, -0.3333, 0.0), (0.3333, -0.1111, 0.0), (0.3333, 0.1111, 0.0), (0.3333, 0.3333, 0.0), (0.3333, 0.5556, 0.0), (0.3333, 0.7778, 0.0), (0.5556, -0.7778, 0.0), (0.5556, -0.5556, 0.0), (0.5556, -0.3333, 0.0), (0.5556, -0.1111, 0.0), (0.5556, 0.1111, 0.0), (0.5556, 0.3333, 0.0), (0.5556, 0.5556, 0.0), (0.5556, 0.7778, 0.0), (0.7778, -0.7778, 0.0), (0.7778, -0.5556, 0.0), (0.7778, -0.3333, 0.0), (0.7778, -0.1111, 0.0), (0.7778, 0.1111, 0.0), (0.7778, 0.3333, 0.0), (0.7778, 0.5556, 0.0), (0.7778, 0.7778, 0.0), (1.0, 0.4444, 0.0), (-0.7778, 0.4444, 0.0), (-0.5556, 0.4444, 0.0), (-0.3333, 0.4444, 0.0), (-0.1111, 0.4444, 0.0), (0.1111, 0.4444, 0.0), (0.3333, 0.4444, 0.0), (0.5556, 0.4444, 0.0), (0.7778, 0.4444, 0.0), (-1.0, 0.4444, 0.0), (1.0, 0.6667, 0.0), (-0.7778, 0.6667, 0.0), (-0.5556, 0.6667, 0.0), (-0.3333, 0.6667, 0.0), (-0.1111, 0.6667, 0.0), (0.1111, 0.6667, 0.0), (0.3333, 0.6667, 0.0), (0.5556, 0.6667, 0.0), (0.7778, 0.6667, 0.0), (0.6667, -1.0, 0.0), (0.6667, 1.0, 0.0), (0.6667, -0.7778, 0.0), (0.6667, -0.5556, 0.0), (0.6667, -0.3333, 0.0), (0.6667, -0.1111, 0.0), (0.6667, 0.1111, 0.0), (0.6667, 0.3333, 0.0), (0.6667, 0.5556, 0.0), (0.6667, 0.7778, 0.0), (0.6667, 0.4444, 0.0), (0.6667, 0.6667, 0.0), (0.8889, -1.0, 0.0), (0.8889, 1.0, 0.0), (0.8889, -0.7778, 0.0), (0.8889, -0.5556, 0.0), (0.8889, -0.3333, 0.0), (0.8889, -0.1111, 0.0), (0.8889, 0.1111, 0.0), (0.8889, 0.3333, 0.0), (0.8889, 0.5556, 0.0), (0.8889, 0.7778, 0.0), (0.8889, 0.4444, 0.0), (0.8889, 0.6667, 0.0), (-0.8889, -1.0, 0.0), (1.0, 0.7222, 0.0), (-0.7778, 0.7222, 0.0), (-0.5556, 0.7222, 0.0), (-0.3333, 0.7222, 0.0), (-0.1111, 0.7222, 0.0), (0.1111, 0.7222, 0.0), (0.3333, 0.7222, 0.0), (0.5556, 0.7222, 0.0), (0.7778, 0.7222, 0.0), (-0.8889, -0.7778, 0.0), (-0.8889, -0.5556, 0.0), (-0.8889, -0.3333, 0.0), (-0.8889, -0.1111, 0.0), (-0.8889, 0.1111, 0.0), (-0.8889, 0.3333, 0.0), (-0.8889, 0.5556, 0.0), (-0.8889, 0.4444, 0.0), (0.6667, 0.7222, 0.0), (0.8889, 0.7222, 0.0), (-0.6667, -1.0, 0.0), (-0.6667, 0.7778, 0.0), (-0.6667, -0.7778, 0.0), (-0.6667, -0.5556, 0.0), (-0.6667, -0.3333, 0.0), (-0.6667, -0.1111, 0.0), (-0.6667, 0.1111, 0.0), (-0.6667, 0.3333, 0.0), (-0.6667, 0.5556, 0.0), (-0.6667, 0.4444, 0.0), (-0.6667, 0.6667, 0.0), (-0.6667, 0.7222, 0.0), (0.4444, -1.0, 0.0), (0.4444, 1.0, 0.0), (0.4444, -0.7778, 0.0), (0.4444, -0.5556, 0.0), (0.4444, -0.3333, 0.0), (0.4444, -0.1111, 0.0), (0.4444, 0.1111, 0.0), (0.4444, 0.3333, 0.0), (0.4444, 0.5556, 0.0), (0.4444, 0.7778, 0.0), (0.4444, 0.4444, 0.0), (0.4444, 0.6667, 0.0), (0.4444, 0.7222, 0.0), (-1.0, -0.6667, 0.0), (1.0, -0.6667, 0.0), (-0.7778, -0.6667, 0.0), (-0.5556, -0.6667, 0.0), (-0.3333, -0.6667, 0.0), (-0.1111, -0.6667, 0.0), (0.1111, -0.6667, 0.0), (0.3333, -0.6667, 0.0), (0.5556, -0.6667, 0.0), (0.7778, -0.6667, 0.0), (0.6667, -0.6667, 0.0), (0.8889, -0.6667, 0.0), (-0.8889, -0.6667, 0.0), (-0.6667, -0.6667, 0.0), (0.4444, -0.6667, 0.0), (-1.0, -0.4444, 0.0), (1.0, -0.4444, 0.0), (-0.7778, -0.4444, 0.0), (-0.5556, -0.4444, 0.0), (-0.3333, -0.4444, 0.0), (-0.1111, -0.4444, 0.0), (0.1111, -0.4444, 0.0), (0.3333, -0.4444, 0.0), (0.5556, -0.4444, 0.0), (0.7778, -0.4444, 0.0), (0.6667, -0.4444, 0.0), (0.8889, -0.4444, 0.0), (-0.8889, -0.4444, 0.0), (-0.6667, -0.4444, 0.0), (0.4444, -0.4444, 0.0), (-1.0, -0.2222, 0.0), (1.0, -0.2222, 0.0), (-0.7778, -0.2222, 0.0), (-0.5556, -0.2222, 0.0), (-0.3333, -0.2222, 0.0), (-0.1111, -0.2222, 0.0), (0.1111, -0.2222, 0.0), (0.3333, -0.2222, 0.0), (0.5556, -0.2222, 0.0), (0.7778, -0.2222, 0.0), (0.6667, -0.2222, 0.0), (0.8889, -0.2222, 0.0), (-0.8889, -0.2222, 0.0), (-0.6667, -0.2222, 0.0), (0.4444, -0.2222, 0.0), (-1.0, -1.49e-08, 0.0), (1.0, 1.49e-08, 0.0), (-0.7778, 1.49e-08, 0.0), (-0.5556, 1.49e-08, 0.0), (-0.3333, 1.49e-08, 0.0), (-0.1111, 1.49e-08, 0.0), (0.1111, 1.49e-08, 0.0), (0.3333, 1.49e-08, 0.0), (0.5556, 1.49e-08, 0.0), (0.7778, 1.49e-08, 0.0), (0.6667, 1.49e-08, 0.0), (0.8889, 1.49e-08, 0.0), (-0.8889, 0.0, 0.0), (-0.6667, 1.49e-08, 0.0), (0.4444, 1.49e-08, 0.0)], [], [(137, 26, 3, 129), (171, 143, 48, 161), (2, 161, 48, 33), (48, 56, 32, 33), (56, 64, 31, 32), (64, 72, 30, 31), (72, 80, 29, 30), (181, 88, 28, 173), (125, 96, 27, 117), (140, 11, 34, 150), (197, 187, 35, 151), (212, 202, 36, 152), (227, 217, 37, 153), (242, 232, 38, 154), (154, 38, 39, 155), (160, 12, 41, 162), (198, 188, 42, 163), (213, 203, 43, 164), (228, 218, 44, 165), (243, 233, 45, 166), (166, 45, 46, 167), (169, 99, 47, 168), (12, 13, 49, 41), (188, 189, 50, 42), (203, 204, 51, 43), (218, 219, 52, 44), (233, 234, 53, 45), (45, 53, 54, 46), (99, 100, 55, 47), (143, 144, 56, 48), (13, 14, 57, 49), (189, 190, 58, 50), (204, 205, 59, 51), (219, 220, 60, 52), (234, 235, 61, 53), (53, 61, 62, 54), (100, 101, 63, 55), (144, 145, 64, 56), (14, 15, 65, 57), (190, 191, 66, 58), (205, 206, 67, 59), (220, 221, 68, 60), (235, 236, 69, 61), (61, 69, 70, 62), (101, 102, 71, 63), (145, 146, 72, 64), (15, 16, 73, 65), (191, 192, 74, 66), (206, 207, 75, 67), (221, 222, 76, 68), (236, 237, 77, 69), (69, 77, 78, 70), (102, 103, 79, 71), (146, 147, 80, 72), (172, 17, 81, 174), (199, 193, 82, 175), (214, 208, 83, 176), (229, 223, 84, 177), (244, 238, 85, 178), (178, 85, 86, 179), (182, 104, 87, 180), (184, 148, 88, 181), (116, 18, 89, 118), (195, 194, 90, 119), (210, 209, 91, 120), (225, 224, 92, 121), (240, 239, 93, 122), (122, 93, 94, 123), (126, 105, 95, 124), (158, 149, 96, 125), (128, 1, 19, 130), (196, 186, 20, 131), (211, 201, 21, 132), (226, 216, 22, 133), (241, 231, 23, 134), (134, 23, 24, 135), (138, 97, 25, 136), (159, 141, 26, 137), (157, 98, 40, 156), (156, 40, 108, 142), (155, 39, 98, 157), (135, 24, 97, 138), (123, 94, 105, 126), (179, 86, 104, 182), (70, 78, 103, 102), (62, 70, 102, 101), (54, 62, 101, 100), (46, 54, 100, 99), (167, 46, 99, 169), (136, 25, 107, 139), (124, 95, 115, 127), (180, 87, 114, 183), (71, 79, 113, 112), (63, 71, 112, 111), (55, 63, 111, 110), (47, 55, 110, 109), (168, 47, 109, 170), (87, 124, 127, 114), (86, 123, 126, 104), (148, 158, 125, 88), (104, 126, 124, 87), (85, 122, 123, 86), (238, 240, 122, 85), (223, 225, 121, 84), (208, 210, 120, 83), (193, 195, 119, 82), (17, 116, 118, 81), (88, 125, 117, 28), (95, 136, 139, 115), (94, 135, 138, 105), (149, 159, 137, 96), (105, 138, 136, 95), (93, 134, 135, 94), (239, 241, 134, 93), (224, 226, 133, 92), (209, 211, 132, 91), (194, 196, 131, 90), (18, 128, 130, 89), (96, 137, 129, 27), (115, 139, 159, 149), (114, 127, 158, 148), (5, 155, 157, 106), (4, 156, 142, 2), (106, 157, 156, 4), (139, 107, 141, 159), (127, 115, 149, 158), (183, 114, 148, 184), (112, 113, 147, 146), (111, 112, 146, 145), (110, 111, 145, 144), (109, 110, 144, 143), (6, 154, 155, 5), (230, 242, 154, 6), (215, 227, 153, 7), (200, 212, 152, 8), (185, 197, 151, 9), (0, 140, 150, 10), (170, 109, 143, 171), (108, 170, 171, 142), (40, 168, 170, 108), (39, 167, 169, 98), (98, 169, 168, 40), (38, 166, 167, 39), (232, 243, 166, 38), (217, 228, 165, 37), (202, 213, 164, 36), (187, 198, 163, 35), (11, 160, 162, 34), (142, 171, 161, 2), (113, 183, 184, 147), (79, 180, 183, 113), (78, 179, 182, 103), (147, 184, 181, 80), (103, 182, 180, 79), (77, 178, 179, 78), (237, 244, 178, 77), (222, 229, 177, 76), (207, 214, 176, 75), (192, 199, 175, 74), (16, 172, 174, 73), (80, 181, 173, 29), (73, 174, 199, 192), (34, 162, 198, 187), (10, 150, 197, 185), (89, 130, 196, 194), (81, 118, 195, 193), (130, 19, 186, 196), (118, 89, 194, 195), (174, 81, 193, 199), (65, 73, 192, 191), (57, 65, 191, 190), (49, 57, 190, 189), (41, 49, 189, 188), (162, 41, 188, 198), (150, 34, 187, 197), (74, 175, 214, 207), (35, 163, 213, 202), (9, 151, 212, 200), (90, 131, 211, 209), (82, 119, 210, 208), (131, 20, 201, 211), (119, 90, 209, 210), (175, 82, 208, 214), (66, 74, 207, 206), (58, 66, 206, 205), (50, 58, 205, 204), (42, 50, 204, 203), (163, 42, 203, 213), (151, 35, 202, 212), (75, 176, 229, 222), (36, 164, 228, 217), (8, 152, 227, 215), (91, 132, 226, 224), (83, 120, 225, 223), (132, 21, 216, 226), (120, 91, 224, 225), (176, 83, 223, 229), (67, 75, 222, 221), (59, 67, 221, 220), (51, 59, 220, 219), (43, 51, 219, 218), (164, 43, 218, 228), (152, 36, 217, 227), (76, 177, 244, 237), (37, 165, 243, 232), (7, 153, 242, 230), (92, 133, 241, 239), (84, 121, 240, 238), (133, 22, 231, 241), (121, 92, 239, 240), (177, 84, 238, 244), (68, 76, 237, 236), (60, 68, 236, 235), (52, 60, 235, 234), (44, 52, 234, 233), (165, 44, 233, 243), (153, 37, 232, 242)])
me_plane_016.polygons.foreach_set('material_index', [0, 0, 0, 0, 0, 0, 0, 0, 0, 0, 0, 0, 0, 0, 0, 0, 1, 1, 1, 1, 0, 0, 0, 0, 0, 0, 1, 0, 0, 0, 0, 0, 0, 0, 1, 0, 1, 1, 0, 0, 0, 0, 1, 0, 1, 1, 0, 0, 0, 0, 1, 0, 1, 1, 0, 0, 0, 0, 1, 0, 0, 1, 0, 0, 0, 0, 0, 0, 0, 0, 0, 0, 0, 0, 0, 0, 0, 0, 0, 0, 0, 0, 0, 1, 1, 1, 1, 0, 0, 0, 0, 0, 1, 1, 1, 0, 0, 1, 1, 1, 1, 0, 1, 1, 1, 1, 0, 0, 0, 0, 0, 0, 0, 0, 0, 0, 0, 0, 0, 0, 1, 0, 0, 0, 0, 0, 1, 1, 1, 1, 0, 0, 0, 0, 0, 0, 0, 0, 0, 0, 0, 0, 0, 0, 0, 0, 0, 0, 0, 1, 0, 1, 1, 0, 0, 1, 0, 0, 0, 0, 0, 1, 0, 0, 1, 1, 0, 0, 1, 1, 1, 1, 1, 1, 1, 1, 0, 0, 0, 1, 0, 0, 1, 1, 1, 1, 1, 1, 0, 1, 0, 0, 0, 1, 0, 0, 1, 1, 1, 1, 1, 1, 0, 1, 0, 0, 0, 1, 0, 0, 1, 1, 1, 1, 1, 1, 0])
me_plane_016.materials.append(mat_white_1)
me_plane_016.materials.append(mat_blue_3)
me_plane_016.use_remesh_preserve_volume = False
me_plane_016.use_remesh_preserve_attributes = False
me_plane_016.use_mirror_vertex_groups = False
me_plane_016.update()
me_cube_001 = bpy.data.meshes.new('Cube.001')
me_cube_001.from_pydata([(-1.0, -1.0, -1.0), (-1.0, -1.0, 1.0), (-1.0, 1.0, -1.0), (-1.0, 1.0, 1.0), (1.0, -1.0, -1.0), (1.0, -1.0, 1.0), (1.0, 1.0, -1.0), (1.0, 1.0, 1.0)], [], [(1, 3, 2, 0), (3, 7, 6, 2), (7, 5, 4, 6), (5, 1, 0, 4), (0, 2, 6, 4), (5, 7, 3, 1)])
me_cube_001.materials.append(mat_blue_1)
me_cube_001.materials.append(mat_blue_2)
me_cube_001.materials.append(mat_blue_3)
me_cube_001.materials.append(mat_blue_4)
me_cube_001.materials.append(mat_blue_5)
me_cube_001.materials.append(mat_green_1)
me_cube_001.materials.append(mat_green_2)
me_cube_001.materials.append(mat_green_3)
me_cube_001.materials.append(mat_green_4)
me_cube_001.materials.append(mat_green_5)
me_cube_001.materials.append(mat_red_1)
me_cube_001.materials.append(mat_red_2)
me_cube_001.materials.append(mat_red_3)
me_cube_001.materials.append(mat_red_4)
me_cube_001.materials.append(mat_red_5)
me_cube_001.materials.append(mat_orange_1)
me_cube_001.materials.append(mat_orange_2)
me_cube_001.materials.append(mat_orange_3)
me_cube_001.materials.append(mat_orange_4)
me_cube_001.materials.append(mat_orange_5)
me_cube_001.materials.append(mat_white_1)
me_cube_001.materials.append(mat_white_2)
me_cube_001.materials.append(mat_white_3)
me_cube_001.materials.append(mat_white_4)
me_cube_001.materials.append(mat_white_5)
me_cube_001.materials.append(mat_yellow_1)
me_cube_001.materials.append(mat_yellow_2)
me_cube_001.materials.append(mat_yellow_3)
me_cube_001.materials.append(mat_yellow_4)
me_cube_001.materials.append(mat_yellow_5)
me_cube_001.use_remesh_preserve_volume = False
me_cube_001.use_remesh_preserve_attributes = False
me_cube_001.use_mirror_vertex_groups = False
me_cube_001.update()

# ---- objects
ob_plane_006 = bpy.data.objects.new('Plane.006', me_plane_008)
ob_camera = bpy.data.objects.new('Camera', cam_camera_001)
ob_plane_001 = bpy.data.objects.new('Plane.001', me_plane_001)
ob_plane = bpy.data.objects.new('Plane', me_plane)
ob_plane_004 = bpy.data.objects.new('Plane.004', me_plane_004)
ob_plane_003 = bpy.data.objects.new('Plane.003', me_plane_003)
ob_plane_002 = bpy.data.objects.new('Plane.002', me_plane_002)
ob_plane_005 = bpy.data.objects.new('Plane.005', me_plane_005)
ob_plane_007 = bpy.data.objects.new('Plane.007', me_plane_009)
ob_plane_008 = bpy.data.objects.new('Plane.008', me_plane_010)
ob_plane_009 = bpy.data.objects.new('Plane.009', me_plane_011)
ob_plane_014 = bpy.data.objects.new('Plane.014', me_plane_017)
ob_plane_015 = bpy.data.objects.new('Plane.015', me_plane_015)
ob_plane_017 = bpy.data.objects.new('Plane.017', me_plane_014)
ob_circle_002 = bpy.data.objects.new('Circle.002', me_circle_002)
ob_plane_018 = bpy.data.objects.new('Plane.018', me_plane_018)
ob_plane_011 = bpy.data.objects.new('Plane.011', me_plane_013)
ob_plane_010 = bpy.data.objects.new('Plane.010', me_plane_012)
ob_circle_004 = bpy.data.objects.new('Circle.004', me_circle_004)
ob_circle_001 = bpy.data.objects.new('Circle.001', me_circle_001)
ob_plane_012 = bpy.data.objects.new('Plane.012', me_plane_006)
ob_plane_013 = bpy.data.objects.new('Plane.013', me_plane_007)
ob_circle = bpy.data.objects.new('Circle', me_circle)
ob_plane_016 = bpy.data.objects.new('Plane.016', me_plane_016)
ob_cube = bpy.data.objects.new('Cube', me_cube_001)

# ---- transforms, parenting, visibility, modifiers, constraints
ob_plane_006.location = (3.075, 1.7, 0.0)
ob_plane_006.scale = (0.25, 0.25, 0.25)
ob_plane_006.lineart.crease_threshold = 0.0
ob_camera.location = (0.0, 0.0, 10.0)
ob_camera.lineart.crease_threshold = 0.0
ob_plane_001.location = (3.2, 0.0, 0.0)
ob_plane_001.scale = (0.25, 0.25, 0.25)
ob_plane_001.lineart.crease_threshold = 0.0
ob_plane.location = (0.0, 0.0, 0.0)
ob_plane.lineart.crease_threshold = 0.0
ob_plane_004.location = (0.0, 0.0, -0.5)
ob_plane_004.lineart.crease_threshold = 0.0
ob_plane_003.location = (0.0, 0.0, 0.0)
ob_plane_003.lineart.crease_threshold = 0.0
ob_plane_002.location = (0.0, 0.0, -1.0)
ob_plane_002.scale = (2.0, 2.0, 2.0)
ob_plane_002.lineart.crease_threshold = 0.0
ob_plane_005.location = (0.0, 0.0, 0.0)
ob_plane_005.scale = (1.3, 1.3, 1.3)
ob_plane_005.lineart.crease_threshold = 0.0
ob_plane_007.location = (0.0, 0.0, 0.0)
ob_plane_007.scale = (1.308, 1.308, 1.308)
ob_plane_007.lineart.crease_threshold = 0.0
ob_plane_008.location = (0.0, 0.0, -1.0)
ob_plane_008.scale = (1.3, 1.3, 1.3)
ob_plane_008.lineart.crease_threshold = 0.0
ob_plane_009.location = (0.0, -0.5, 0.0)
ob_plane_009.scale = (1.0, 1.5, 1.0)
ob_plane_009.lineart.crease_threshold = 0.0
ob_plane_014.location = (0.0, 0.0, 0.0)
ob_plane_014.scale = (2.7, 3.5, 1.0)
ob_plane_014.lineart.crease_threshold = 0.0
ob_plane_015.location = (0.0, 0.0, 0.0)
ob_plane_015.scale = (0.2778, 0.9722, 1.0)
ob_plane_015.lineart.crease_threshold = 0.0
ob_plane_017.location = (0.0, 2.0, 0.6)
ob_plane_017.lineart.crease_threshold = 0.0
_m = ob_plane_017.modifiers.new('Mirror', 'MIRROR')
_m.use_clip = True
ob_circle_002.location = (0.0, 0.0, 1.2)
ob_circle_002.scale = (0.5337, 0.5337, 0.5337)
ob_circle_002.lineart.crease_threshold = 0.0
ob_plane_018.location = (0.0, 0.0, 1.0)
ob_plane_018.scale = (2.4, 2.4, 2.4)
ob_plane_018.lineart.crease_threshold = 0.0
_m = ob_plane_018.modifiers.new('Subsurf', 'SUBSURF')
_m.uv_smooth = 'PRESERVE_CORNERS'
_m.quality = 2
_m.levels = 3
_m.show_only_control_edges = False
ob_plane_011.location = (0.0, 0.0, -1.0)
ob_plane_011.lineart.crease_threshold = 0.0
ob_plane_010.location = (0.0, 0.0, 0.0)
ob_plane_010.lineart.crease_threshold = 0.0
ob_circle_004.location = (1.0, 0.5, 0.0)
ob_circle_004.scale = (0.2268, 0.2268, 0.2268)
ob_circle_004.lineart.crease_threshold = 0.0
ob_circle_001.location = (-2.0, 0.0, 0.0)
ob_circle_001.lineart.crease_threshold = 0.0
ob_plane_012.location = (0.0, 0.0, 0.0)
ob_plane_012.lineart.crease_threshold = 0.0
ob_plane_013.location = (2.308, -2.086, 0.0)
ob_plane_013.scale = (0.3, 0.3, 0.3)
ob_plane_013.lineart.crease_threshold = 0.0
ob_circle.location = (0.0, 0.0, 0.0)
ob_circle.scale = (2.8, 2.8, 2.8)
ob_circle.lineart.crease_threshold = 0.0
ob_plane_016.location = (0.0, 0.0, 0.0)
ob_plane_016.scale = (3.6, 3.6, 3.6)
ob_plane_016.lineart.crease_threshold = 0.0
ob_cube.location = (0.0, 0.0, 0.0)
ob_cube.lineart.crease_threshold = 0.0

# ---- collection membership
col_collection_1.objects.link(ob_plane_006)
col_collection_1.objects.link(ob_camera)
col_collection_1.objects.link(ob_plane_001)
col_collection_1.objects.link(ob_plane)
col_collection_2.objects.link(ob_plane_004)
col_collection_2.objects.link(ob_plane_003)
col_collection_2.objects.link(ob_plane_002)
col_collection_3.objects.link(ob_plane_005)
col_collection_4.objects.link(ob_plane_007)
col_collection_4.objects.link(ob_plane_008)
col_collection_5.objects.link(ob_plane_009)
col_collection_6.objects.link(ob_plane_014)
col_collection_7.objects.link(ob_plane_015)
col_collection_8.objects.link(ob_plane_017)
col_collection_8.objects.link(ob_circle_002)
col_collection_8.objects.link(ob_plane_018)
col_collection_11.objects.link(ob_plane_011)
col_collection_11.objects.link(ob_plane_010)
col_collection_12.objects.link(ob_circle_004)
col_collection_13.objects.link(ob_circle_001)
col_collection_14.objects.link(ob_plane_012)
col_collection_14.objects.link(ob_plane_013)
col_collection_15.objects.link(ob_circle)
col_collection_16.objects.link(ob_plane_016)
col_collection_20.objects.link(ob_cube)

# ---- scene / render settings (as saved in the file)
scene.camera = ob_camera
scene.frame_start = 1; scene.frame_end = 250; scene.frame_set(51)
scene.render.engine = 'BLENDER_EEVEE_NEXT'
scene.render.resolution_x = 75
scene.render.resolution_y = 75
scene.render.dither_intensity = 0.0
scene.render.film_transparent = True
scene.cycles.use_denoising = False
scene.cycles.samples = 10
scene.cycles.sampling_pattern = 'TABULATED_SOBOL'
scene.cycles.light_sampling_threshold = 0.0
scene.cycles.use_adaptive_sampling = False
scene.cycles.use_light_tree = False
scene.cycles.blur_glossy = 0.0
scene.cycles.pixel_filter_type = 'GAUSSIAN'
scene.cycles.sample_clamp_indirect = 0.0
scene.view_settings.view_transform = 'Standard'
bpy.context.view_layer.update()
